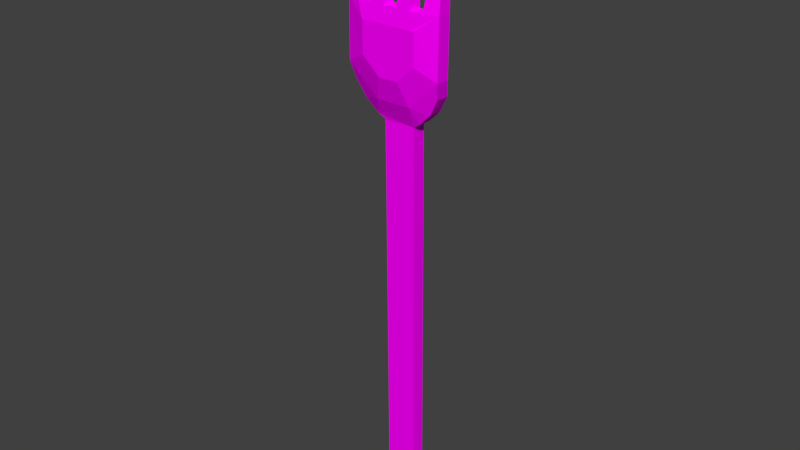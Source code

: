 # Source: catal.blend  (saved by Blender 2.77.0; exported with 4.5.12 LTS)
import bpy
from mathutils import Matrix  # noqa: F401  (used for matrix-valued properties, if any)

bpy.ops.wm.read_factory_settings(use_empty=True)
scene = bpy.context.scene
scene.name = 'Scene'

# ---- collections
col_collection_1 = bpy.data.collections.new('Collection 1'); scene.collection.children.link(col_collection_1)

# ---- images (referenced by path relative to the original .blend; pixels are not part of the script)
import os
ASSET_DIR = os.environ.get("B2B_ASSET_DIR", "")  # directory of the original .blend (textures are referenced by path, not embedded)
HERE = os.path.dirname(os.path.abspath(__file__))  # packed textures are extracted next to this script under _unpacked/

def load_image(name, relpath, width, height, colorspace="sRGB"):
    """Load a texture the original file referenced (path relative to the .blend, or extracted next to this script)."""
    p = next((c for c in (os.path.join(HERE, relpath), os.path.join(ASSET_DIR, relpath)) if relpath and os.path.exists(c)), "")
    if p:
        img = bpy.data.images.load(p, check_existing=True)
        img.name = name
    else:  # same state as the original file: an image datablock whose file is absent (Cycles renders it pink)
        img = bpy.data.images.new(name, width, height)
        img.source = "FILE"
        img.filepath = "//" + (relpath or name)
    img.colorspace_settings.name = colorspace
    return img
img_colorpalette_jpg_001 = load_image('colorPalette.jpg.001', 'colorPalette.jpg', 1024, 1024, 'sRGB')

# ---- materials (node trees are filled in below, after node groups)
mat_material = bpy.data.materials.new('Material')
mat_material.alpha_threshold = 0.0
mat_material.roughness = 0.5
mat_material.line_color = (0.0, 0.0, 0.0, 1.0)

# ---- material node trees
mat_material.use_nodes = True; mat_material.node_tree.nodes.clear()
_N = mat_material.node_tree.nodes; _L = mat_material.node_tree.links
n0 = _N.new('ShaderNodeOutputMaterial'); n0.name = 'Material Output'; n0.location = (300, 300)
n1 = _N.new('ShaderNodeBsdfDiffuse'); n1.name = 'Diffuse BSDF'; n1.location = (10, 300)
n2 = _N.new('ShaderNodeTexCoord'); n2.name = 'Texture Coordinate'; n2.location = (-183, 230)
n3 = _N.new('ShaderNodeTexImage'); n3.name = 'Image Texture'; n3.location = (228, 132)
n3.width = 140
n3.image = img_colorpalette_jpg_001
_L.new(n1.outputs[0], n0.inputs[0])
_L.new(n2.outputs[2], n3.inputs[0])
_L.new(n3.outputs[0], n1.inputs[0])
n0.is_active_output = True

# ---- world
world_world = bpy.data.worlds.new('World'); scene.world = world_world
world_world.color = (0.05088, 0.05088, 0.05088)
world_world.use_sun_shadow = False
world_world.sun_shadow_jitter_overblur = 0.0
world_world.cycles.sampling_method = 'MANUAL'

# ---- meshes
me_cube = bpy.data.meshes.new('Cube')
me_cube.from_pydata([(-0.07014, -0.02976, -0.9724), (-0.07014, 0.02976, -0.9724), (0.07014, 0.02976, -0.9724), (0.07014, -0.02976, -0.9724), (-0.07014, -0.0433, 0.8094), (-0.07014, 0.01622, 0.8094), (0.07014, 0.01622, 0.8094), (0.07014, -0.0433, 0.8094), (0.02148, -0.1122, 1.21), (-0.02148, -0.1122, 1.21), (-0.06444, -0.1122, 1.21), (-0.1074, -0.1122, 1.21), (-0.1219, -0.1122, 1.21), (-0.1219, -0.05269, 1.21), (0.1219, -0.1122, 1.21), (0.1219, -0.05269, 1.21), (-0.1219, -0.1122, 1.075), (-0.1014, -0.04814, 0.8298), (-0.0431, -0.1122, 1.003), (-0.1969, -0.06592, 0.9542), (-0.1566, -0.05537, 0.8825), (-0.1014, 0.01138, 0.8298), (-0.1219, -0.05269, 1.075), (-0.0431, -0.05269, 1.003), (-0.1566, 0.004151, 0.8825), (-0.1969, -0.0064, 0.9542), (0.1014, -0.04814, 0.8298), (0.1219, -0.1122, 1.075), (0.0431, -0.1122, 1.003), (0.1566, -0.05537, 0.8825), (0.1969, -0.06592, 0.9542), (0.1219, -0.05269, 1.075), (0.1014, 0.01138, 0.8298), (0.0431, -0.05269, 1.003), (0.1969, -0.0064, 0.9542), (0.1566, 0.004151, 0.8825), (0.06444, -0.1122, 1.21), (0.1074, -0.1122, 1.21), (-0.1074, -0.05269, 1.21), (-0.06444, -0.05269, 1.21), (-0.02148, -0.05269, 1.21), (0.02148, -0.05269, 1.21), (0.06444, -0.05269, 1.21), (0.1074, -0.05269, 1.21), (0.04932, 0.01098, 1.72), (0.07165, 0.01098, 1.72), (0.04932, -0.01098, 1.72), (0.07165, -0.01098, 1.72), (-0.1926, 0.01098, 1.72), (-0.1703, 0.01098, 1.72), (-0.1926, -0.01098, 1.72), (0.1703, -0.01098, 1.72), (0.1926, -0.01098, 1.72), (0.1703, 0.01098, 1.72), (0.1926, 0.01098, 1.72), (-0.1703, -0.01098, 1.72), (-0.07165, 0.01098, 1.72), (-0.04932, 0.01098, 1.72), (-0.07165, -0.01098, 1.72), (-0.04932, -0.01098, 1.72), (0.09073, -0.03993, 1.274), (0.1512, -0.03839, 1.274), (0.03024, -0.04047, 1.274), (-0.1512, -0.03839, 1.274), (-0.09073, -0.03993, 1.274), (0.03024, -0.09999, 1.274), (0.09073, -0.09945, 1.274), (-0.03024, -0.09999, 1.274), (-0.03024, -0.04047, 1.274), (-0.2117, -0.0216, 1.274), (-0.1512, -0.09791, 1.274), (-0.09073, -0.09945, 1.274), (0.1512, -0.09791, 1.274), (0.2117, -0.08112, 1.274), (0.2117, -0.0216, 1.274), (-0.2117, -0.08112, 1.274), (-0.07626, -0.08261, 0.9018), (-0.2117, -0.08445, 1.026), (-0.2117, -0.02493, 1.026), (-0.07626, -0.02309, 0.9018), (0.2117, -0.08445, 1.026), (0.07626, -0.08261, 0.9018), (0.07626, -0.02309, 0.9018), (0.2117, -0.02493, 1.026)], [], [(0, 1, 2, 3), (78, 77, 75, 69), (0, 4, 5, 1), (1, 5, 6, 2), (2, 6, 7, 3), (4, 0, 3, 7), (80, 83, 74, 73), (31, 33, 23, 22, 13, 38, 39, 40, 41, 42, 43, 15), (16, 18, 28, 27, 14, 37, 36, 8, 9, 10, 11, 12), (69, 75, 50, 48), (61, 72, 51, 53), (6, 5, 21, 79, 82, 32), (7, 6, 32, 26), (4, 7, 26, 81, 76, 17), (77, 19, 76), (19, 20, 76), (20, 17, 76), (21, 24, 79), (24, 25, 79), (25, 78, 79), (26, 29, 81), (29, 30, 81), (30, 80, 81), (83, 34, 82), (34, 35, 82), (35, 32, 82), (77, 78, 25, 19), (19, 25, 24, 20), (20, 24, 21, 17), (83, 80, 30, 34), (34, 30, 29, 35), (35, 29, 26, 32), (5, 4, 17, 21), (70, 71, 64, 63), (71, 67, 59, 58), (67, 65, 62, 68), (66, 60, 45, 47), (66, 72, 61, 60), (50, 55, 49, 48), (51, 52, 54, 53), (58, 59, 57, 56), (46, 47, 45, 44), (60, 62, 44, 45), (72, 73, 52, 51), (74, 61, 53, 54), (70, 63, 49, 55), (65, 66, 47, 46), (73, 74, 54, 52), (64, 71, 58, 56), (67, 68, 57, 59), (75, 70, 55, 50), (62, 65, 46, 44), (63, 69, 48, 49), (68, 64, 56, 57), (43, 42, 60, 61), (42, 41, 62, 60), (39, 38, 63, 64), (8, 36, 66, 65), (9, 8, 65, 67), (41, 40, 68, 62), (38, 13, 69, 63), (11, 10, 71, 70), (37, 14, 73, 72), (15, 43, 61, 74), (36, 37, 72, 66), (12, 11, 70, 75), (40, 39, 64, 68), (10, 9, 67, 71), (18, 16, 77, 76), (22, 23, 79, 78), (27, 28, 81, 80), (33, 31, 83, 82), (16, 12, 75, 77), (28, 18, 76, 81), (14, 27, 80, 73), (13, 22, 78, 69), (23, 33, 82, 79), (31, 15, 74, 83)])
_uv = me_cube.uv_layers.new(name='UVMap')
_uv.uv.foreach_set('vector', [0.3413, 0.02274, 0.3408, 0.02274, 0.3408, 0.02185, 0.3413, 0.02185, 0.3413, 0.02057, 0.3408, 0.02057, 0.3408, 0.01901, 0.3413, 0.01901, 0.3408, 0.01621, 0.3408, 0.02889, 0.3402, 0.02889, 0.3402, 0.01621, 0.3371, 0.03467, 0.3371, 0.02196, 0.3384, 0.02196, 0.3384, 0.03467, 0.3402, 0.01621, 0.3402, 0.02889, 0.3397, 0.02889, 0.3397, 0.01621, 0.3346, 0.02196, 0.3346, 0.03467, 0.3333, 0.03467, 0.3333, 0.02196, 0.3418, 0.02057, 0.3413, 0.02057, 0.3413, 0.01901, 0.3418, 0.01901, 0.3393, 0.02048, 0.3383, 0.02112, 0.3372, 0.02112, 0.3362, 0.02048, 0.3362, 0.01928, 0.3364, 0.01928, 0.3369, 0.01928, 0.3375, 0.01928, 0.338, 0.01928, 0.3386, 0.01928, 0.3391, 0.01928, 0.3393, 0.01928, 0.3355, 0.02048, 0.3345, 0.02112, 0.3334, 0.02112, 0.3324, 0.02048, 0.3324, 0.01928, 0.3326, 0.01928, 0.3331, 0.01928, 0.3336, 0.01928, 0.3342, 0.01928, 0.3347, 0.01928, 0.3353, 0.01928, 0.3355, 0.01928, 0.3413, 0.01901, 0.3408, 0.01901, 0.3409, 0.01621, 0.3411, 0.01621, 0.3429, 0.01901, 0.3424, 0.01901, 0.3425, 0.01621, 0.3427, 0.01621, 0.3384, 0.02196, 0.3371, 0.02196, 0.3368, 0.02183, 0.3371, 0.02138, 0.3384, 0.02138, 0.3387, 0.02183, 0.3421, 0.02185, 0.3421, 0.02223, 0.3418, 0.02223, 0.3418, 0.02185, 0.3346, 0.02196, 0.3333, 0.02196, 0.333, 0.02183, 0.3332, 0.02138, 0.3346, 0.02138, 0.3348, 0.02183, 0.3358, 0.02059, 0.3357, 0.02105, 0.3346, 0.02138, 0.3357, 0.02105, 0.3353, 0.0215, 0.3346, 0.02138, 0.3353, 0.0215, 0.3348, 0.02183, 0.3346, 0.02138, 0.3368, 0.02183, 0.3363, 0.0215, 0.3371, 0.02138, 0.3363, 0.0215, 0.336, 0.02105, 0.3371, 0.02138, 0.336, 0.02105, 0.3358, 0.02059, 0.3371, 0.02138, 0.333, 0.02183, 0.3325, 0.0215, 0.3332, 0.02138, 0.3325, 0.0215, 0.3321, 0.02105, 0.3332, 0.02138, 0.3321, 0.02105, 0.332, 0.02059, 0.3332, 0.02138, 0.3397, 0.02059, 0.3395, 0.02105, 0.3384, 0.02138, 0.3395, 0.02105, 0.3392, 0.0215, 0.3384, 0.02138, 0.3392, 0.0215, 0.3387, 0.02183, 0.3384, 0.02138, 0.3408, 0.02057, 0.3413, 0.02057, 0.3413, 0.02103, 0.3408, 0.02103, 0.3408, 0.02103, 0.3413, 0.02103, 0.3413, 0.0215, 0.3408, 0.0215, 0.3408, 0.0215, 0.3413, 0.0215, 0.3413, 0.02185, 0.3408, 0.02185, 0.3413, 0.02057, 0.3418, 0.02057, 0.3418, 0.02103, 0.3413, 0.02103, 0.3413, 0.02103, 0.3418, 0.02103, 0.3418, 0.0215, 0.3413, 0.0215, 0.3413, 0.0215, 0.3418, 0.0215, 0.3418, 0.02185, 0.3413, 0.02185, 0.341, 0.02274, 0.341, 0.02312, 0.3408, 0.02312, 0.3408, 0.02274, 0.3413, 0.02224, 0.3413, 0.02185, 0.3418, 0.02185, 0.3418, 0.02224, 0.3347, 0.01903, 0.3342, 0.01903, 0.3344, 0.01621, 0.3346, 0.01621, 0.3413, 0.02262, 0.3413, 0.02224, 0.3418, 0.02224, 0.3418, 0.02262, 0.3429, 0.02182, 0.3424, 0.02182, 0.3425, 0.01901, 0.3427, 0.01901, 0.3413, 0.023, 0.3413, 0.02262, 0.3418, 0.02262, 0.3418, 0.023, 0.341, 0.02288, 0.341, 0.02274, 0.3412, 0.02274, 0.3412, 0.02288, 0.3415, 0.02314, 0.3415, 0.023, 0.3417, 0.023, 0.3417, 0.02314, 0.341, 0.02302, 0.341, 0.02288, 0.3412, 0.02288, 0.3412, 0.02302, 0.3413, 0.02314, 0.3413, 0.023, 0.3415, 0.023, 0.3415, 0.02314, 0.3386, 0.01903, 0.338, 0.01903, 0.3382, 0.01621, 0.3384, 0.01621, 0.3326, 0.01903, 0.332, 0.01903, 0.3322, 0.01621, 0.3324, 0.01621, 0.3397, 0.01903, 0.3391, 0.01903, 0.3393, 0.01621, 0.3395, 0.01621, 0.3424, 0.02182, 0.3418, 0.02182, 0.342, 0.01901, 0.3422, 0.01901, 0.3336, 0.01903, 0.3331, 0.01903, 0.3333, 0.01621, 0.3335, 0.01621, 0.3418, 0.01901, 0.3413, 0.01901, 0.3415, 0.01621, 0.3417, 0.01621, 0.3435, 0.01901, 0.3429, 0.01901, 0.3431, 0.01621, 0.3433, 0.01621, 0.3418, 0.01621, 0.3424, 0.01621, 0.3422, 0.01901, 0.342, 0.01901, 0.3358, 0.01903, 0.3353, 0.01903, 0.3355, 0.01621, 0.3357, 0.01621, 0.3435, 0.02182, 0.3429, 0.02182, 0.3431, 0.01901, 0.3433, 0.01901, 0.3364, 0.01903, 0.3358, 0.01903, 0.336, 0.01621, 0.3362, 0.01621, 0.3375, 0.01903, 0.3369, 0.01903, 0.3371, 0.01621, 0.3373, 0.01621, 0.3391, 0.01928, 0.3386, 0.01928, 0.3386, 0.01903, 0.3391, 0.01903, 0.3386, 0.01928, 0.338, 0.01928, 0.338, 0.01903, 0.3386, 0.01903, 0.3369, 0.01928, 0.3364, 0.01928, 0.3364, 0.01903, 0.3369, 0.01903, 0.3336, 0.01928, 0.3331, 0.01928, 0.3331, 0.01903, 0.3336, 0.01903, 0.3342, 0.01928, 0.3336, 0.01928, 0.3336, 0.01903, 0.3342, 0.01903, 0.338, 0.01928, 0.3375, 0.01928, 0.3375, 0.01903, 0.338, 0.01903, 0.3364, 0.01928, 0.3362, 0.01928, 0.3358, 0.01903, 0.3364, 0.01903, 0.3353, 0.01928, 0.3347, 0.01928, 0.3347, 0.01903, 0.3353, 0.01903, 0.3326, 0.01928, 0.3324, 0.01928, 0.332, 0.01903, 0.3326, 0.01903, 0.3393, 0.01928, 0.3391, 0.01928, 0.3391, 0.01903, 0.3397, 0.01903, 0.3331, 0.01928, 0.3326, 0.01928, 0.3326, 0.01903, 0.3331, 0.01903, 0.3355, 0.01928, 0.3353, 0.01928, 0.3353, 0.01903, 0.3358, 0.01903, 0.3375, 0.01928, 0.3369, 0.01928, 0.3369, 0.01903, 0.3375, 0.01903, 0.3347, 0.01928, 0.3342, 0.01928, 0.3342, 0.01903, 0.3347, 0.01903, 0.3345, 0.02112, 0.3355, 0.02048, 0.3358, 0.02059, 0.3346, 0.02138, 0.3362, 0.02048, 0.3372, 0.02112, 0.3371, 0.02138, 0.3358, 0.02059, 0.3324, 0.02048, 0.3334, 0.02112, 0.3332, 0.02138, 0.332, 0.02059, 0.3383, 0.02112, 0.3393, 0.02048, 0.3397, 0.02059, 0.3384, 0.02138, 0.3355, 0.02048, 0.3355, 0.01928, 0.3358, 0.01903, 0.3358, 0.02059, 0.3334, 0.02112, 0.3345, 0.02112, 0.3346, 0.02138, 0.3332, 0.02138, 0.3324, 0.01928, 0.3324, 0.02048, 0.332, 0.02059, 0.332, 0.01903, 0.3362, 0.01928, 0.3362, 0.02048, 0.3358, 0.02059, 0.3358, 0.01903, 0.3372, 0.02112, 0.3383, 0.02112, 0.3384, 0.02138, 0.3371, 0.02138, 0.3393, 0.02048, 0.3393, 0.01928, 0.3397, 0.01903, 0.3397, 0.02059])
me_cube.materials.append(mat_material)
me_cube.use_remesh_preserve_volume = False
me_cube.use_remesh_preserve_attributes = False
me_cube.use_mirror_vertex_groups = False
me_cube.update()

# ---- objects
ob_cube = bpy.data.objects.new('Cube', me_cube)

# ---- transforms, parenting, visibility, modifiers, constraints
ob_cube.location = (0.0, 0.0, 0.0)
ob_cube.lock_rotations_4d = False
ob_cube.empty_display_type = 'ARROWS'
ob_cube.lineart.crease_threshold = 0.0

# ---- collection membership
col_collection_1.objects.link(ob_cube)

# ---- scene / render settings (as saved in the file)
scene.frame_start = 1; scene.frame_end = 250; scene.frame_set(1)
scene.render.engine = 'CYCLES'
scene.render.resolution_percentage = 50
scene.render.dither_intensity = 0.0
scene.cycles.use_denoising = False
scene.cycles.samples = 128
scene.cycles.sampling_pattern = 'TABULATED_SOBOL'
scene.cycles.light_sampling_threshold = 0.0
scene.cycles.use_adaptive_sampling = False
scene.cycles.use_light_tree = False
scene.cycles.blur_glossy = 0.0
scene.cycles.sample_clamp_indirect = 0.0
scene.view_settings.view_transform = 'Standard'
bpy.context.view_layer.update()

# ---- added for rendering (the .blend has no active camera and no usable light): camera, sun
cam_auto = bpy.data.cameras.new('AutoCamera')
cam_auto.lens = 50.0
cam_auto.sensor_width = 36.0
cam_auto.clip_end = 1000.0
ob_auto_camera = bpy.data.objects.new('AutoCamera', cam_auto)
scene.collection.objects.link(ob_auto_camera)
ob_auto_camera.location = (2.52511, -3.07136, 2.39392)
ob_auto_camera.rotation_euler = (1.09748, -7.21219e-08, 0.694738)
scene.camera = ob_auto_camera
light_auto_sun = bpy.data.lights.new('AutoSun', 'SUN')
light_auto_sun.energy = 3.0
light_auto_sun.angle = 0.0523599
ob_auto_sun = bpy.data.objects.new('AutoSun', light_auto_sun)
scene.collection.objects.link(ob_auto_sun)
ob_auto_sun.rotation_euler = (0.872665, 0.174533, 0.523599)
bpy.context.view_layer.update()
